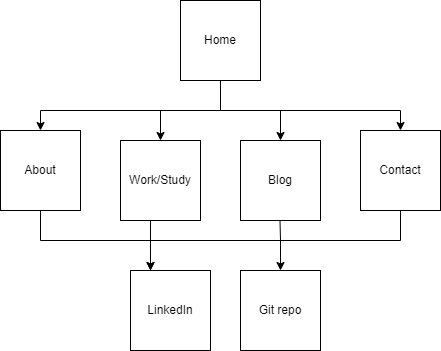

The diagram above was exported from draw.io. Its source (the exported page's mxGraphModel, read from the mxfile embedded in the PNG):
<mxGraphModel dx="1422" dy="737" grid="1" gridSize="10" guides="1" tooltips="1" connect="1" arrows="1" fold="1" page="1" pageScale="1" pageWidth="850" pageHeight="1100" math="0" shadow="0">
  <root>
    <mxCell id="0" />
    <mxCell id="1" parent="0" />
    <mxCell id="BHNoCqvtDuEm9tt4PmK0-10" style="edgeStyle=orthogonalEdgeStyle;rounded=0;orthogonalLoop=1;jettySize=auto;html=1;" edge="1" parent="1" source="BHNoCqvtDuEm9tt4PmK0-1" target="BHNoCqvtDuEm9tt4PmK0-5">
      <mxGeometry relative="1" as="geometry">
        <Array as="points">
          <mxPoint x="340" y="140" />
          <mxPoint x="160" y="140" />
        </Array>
      </mxGeometry>
    </mxCell>
    <mxCell id="BHNoCqvtDuEm9tt4PmK0-11" style="edgeStyle=orthogonalEdgeStyle;rounded=0;orthogonalLoop=1;jettySize=auto;html=1;entryX=0.5;entryY=0;entryDx=0;entryDy=0;" edge="1" parent="1" source="BHNoCqvtDuEm9tt4PmK0-1" target="BHNoCqvtDuEm9tt4PmK0-4">
      <mxGeometry relative="1" as="geometry">
        <Array as="points">
          <mxPoint x="340" y="140" />
          <mxPoint x="520" y="140" />
        </Array>
      </mxGeometry>
    </mxCell>
    <mxCell id="BHNoCqvtDuEm9tt4PmK0-16" style="edgeStyle=orthogonalEdgeStyle;rounded=0;orthogonalLoop=1;jettySize=auto;html=1;" edge="1" parent="1" source="BHNoCqvtDuEm9tt4PmK0-1" target="BHNoCqvtDuEm9tt4PmK0-2">
      <mxGeometry relative="1" as="geometry" />
    </mxCell>
    <mxCell id="BHNoCqvtDuEm9tt4PmK0-17" style="edgeStyle=orthogonalEdgeStyle;rounded=0;orthogonalLoop=1;jettySize=auto;html=1;entryX=0.5;entryY=0;entryDx=0;entryDy=0;" edge="1" parent="1" source="BHNoCqvtDuEm9tt4PmK0-1" target="BHNoCqvtDuEm9tt4PmK0-3">
      <mxGeometry relative="1" as="geometry" />
    </mxCell>
    <mxCell id="BHNoCqvtDuEm9tt4PmK0-1" value="Home" style="whiteSpace=wrap;html=1;aspect=fixed;" vertex="1" parent="1">
      <mxGeometry x="300" y="30" width="80" height="80" as="geometry" />
    </mxCell>
    <mxCell id="BHNoCqvtDuEm9tt4PmK0-2" value="Work/Study" style="whiteSpace=wrap;html=1;aspect=fixed;" vertex="1" parent="1">
      <mxGeometry x="240" y="170" width="80" height="80" as="geometry" />
    </mxCell>
    <mxCell id="BHNoCqvtDuEm9tt4PmK0-37" style="edgeStyle=orthogonalEdgeStyle;rounded=0;orthogonalLoop=1;jettySize=auto;html=1;entryX=0.5;entryY=0;entryDx=0;entryDy=0;" edge="1" parent="1" target="BHNoCqvtDuEm9tt4PmK0-7">
      <mxGeometry relative="1" as="geometry">
        <mxPoint x="400" y="270" as="sourcePoint" />
      </mxGeometry>
    </mxCell>
    <mxCell id="BHNoCqvtDuEm9tt4PmK0-3" value="Blog" style="whiteSpace=wrap;html=1;aspect=fixed;" vertex="1" parent="1">
      <mxGeometry x="360" y="170" width="80" height="80" as="geometry" />
    </mxCell>
    <mxCell id="BHNoCqvtDuEm9tt4PmK0-33" style="edgeStyle=orthogonalEdgeStyle;rounded=0;orthogonalLoop=1;jettySize=auto;html=1;entryX=0.25;entryY=0;entryDx=0;entryDy=0;" edge="1" parent="1" source="BHNoCqvtDuEm9tt4PmK0-4" target="BHNoCqvtDuEm9tt4PmK0-6">
      <mxGeometry relative="1" as="geometry">
        <Array as="points">
          <mxPoint x="520" y="270" />
          <mxPoint x="270" y="270" />
        </Array>
      </mxGeometry>
    </mxCell>
    <mxCell id="BHNoCqvtDuEm9tt4PmK0-4" value="Contact" style="whiteSpace=wrap;html=1;aspect=fixed;" vertex="1" parent="1">
      <mxGeometry x="480" y="160" width="80" height="80" as="geometry" />
    </mxCell>
    <mxCell id="BHNoCqvtDuEm9tt4PmK0-32" style="edgeStyle=orthogonalEdgeStyle;rounded=0;orthogonalLoop=1;jettySize=auto;html=1;entryX=0.25;entryY=0;entryDx=0;entryDy=0;" edge="1" parent="1" source="BHNoCqvtDuEm9tt4PmK0-5" target="BHNoCqvtDuEm9tt4PmK0-6">
      <mxGeometry relative="1" as="geometry">
        <mxPoint x="270" y="280" as="targetPoint" />
        <Array as="points">
          <mxPoint x="160" y="270" />
          <mxPoint x="270" y="270" />
        </Array>
      </mxGeometry>
    </mxCell>
    <mxCell id="BHNoCqvtDuEm9tt4PmK0-5" value="About" style="whiteSpace=wrap;html=1;aspect=fixed;" vertex="1" parent="1">
      <mxGeometry x="120" y="160" width="80" height="80" as="geometry" />
    </mxCell>
    <mxCell id="BHNoCqvtDuEm9tt4PmK0-6" value="LinkedIn" style="whiteSpace=wrap;html=1;aspect=fixed;" vertex="1" parent="1">
      <mxGeometry x="250" y="300" width="80" height="80" as="geometry" />
    </mxCell>
    <mxCell id="BHNoCqvtDuEm9tt4PmK0-7" value="Git repo" style="whiteSpace=wrap;html=1;aspect=fixed;" vertex="1" parent="1">
      <mxGeometry x="360" y="300" width="80" height="80" as="geometry" />
    </mxCell>
    <mxCell id="BHNoCqvtDuEm9tt4PmK0-44" value="" style="endArrow=none;html=1;rounded=0;" edge="1" parent="1">
      <mxGeometry width="50" height="50" relative="1" as="geometry">
        <mxPoint x="400" y="270" as="sourcePoint" />
        <mxPoint x="399.5" y="250" as="targetPoint" />
      </mxGeometry>
    </mxCell>
    <mxCell id="BHNoCqvtDuEm9tt4PmK0-45" value="" style="endArrow=none;html=1;rounded=0;" edge="1" parent="1">
      <mxGeometry width="50" height="50" relative="1" as="geometry">
        <mxPoint x="270" y="280" as="sourcePoint" />
        <mxPoint x="270" y="250" as="targetPoint" />
      </mxGeometry>
    </mxCell>
  </root>
</mxGraphModel>